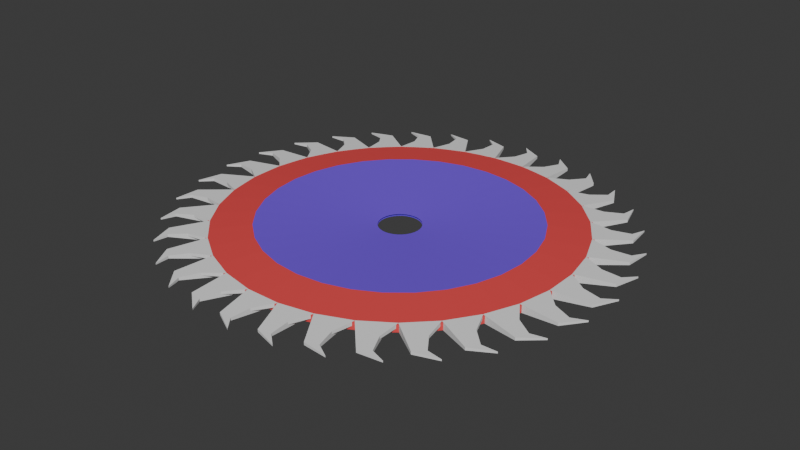 # Source: sawblade.blend  (saved by Blender 4.4.32; exported with 4.5.12 LTS)
import bpy
from mathutils import Matrix  # noqa: F401  (used for matrix-valued properties, if any)

bpy.ops.wm.read_factory_settings(use_empty=True)
scene = bpy.context.scene
scene.name = 'Scene'

# ---- collections
col_collection = bpy.data.collections.new('Collection'); scene.collection.children.link(col_collection)

# ---- materials (node trees are filled in below, after node groups)
mat_material_001 = bpy.data.materials.new('Material.001')
mat_material_002 = bpy.data.materials.new('Material.002')

# ---- node groups
ng_radial_array_002 = bpy.data.node_groups.new('Radial Array.002', 'GeometryNodeTree')
_s = ng_radial_array_002.interface.new_socket(name='Geometry', in_out='OUTPUT', socket_type='NodeSocketGeometry')
_s = ng_radial_array_002.interface.new_socket(name='Geometry', in_out='INPUT', socket_type='NodeSocketGeometry')
_s = ng_radial_array_002.interface.new_socket(name='Radius', in_out='INPUT', socket_type='NodeSocketFloat')
_s.default_value = 2.0
_s.min_value = 0.0
_s = ng_radial_array_002.interface.new_socket(name='Count', in_out='INPUT', socket_type='NodeSocketInt')
_s.default_value = 8
_s.min_value = 3
_N = ng_radial_array_002.nodes; _L = ng_radial_array_002.links
n0 = _N.new('NodeGroupInput'); n0.name = 'Group Input'; n0.location = (-1400, 0)
n1 = _N.new('NodeGroupOutput'); n1.name = 'Group Output'; n1.location = (1200, 0)
n2 = _N.new('GeometryNodeBoundBox'); n2.name = 'Bounding Box'; n2.location = (0, 0)
n3 = _N.new('ShaderNodeSeparateXYZ'); n3.name = 'Separate XYZ'; n3.location = (0, 0)
n4 = _N.new('ShaderNodeSeparateXYZ'); n4.name = 'Separate XYZ.001'; n4.location = (0, 0)
n5 = _N.new('ShaderNodeMath'); n5.name = 'Math'; n5.location = (0, 0)
n5.operation = 'SUBTRACT'
n6 = _N.new('ShaderNodeMath'); n6.name = 'Math.001'; n6.location = (0, 0)
n7 = _N.new('ShaderNodeMath'); n7.name = 'Math.002'; n7.location = (0, 0)
n7.operation = 'MULTIPLY'
n8 = _N.new('ShaderNodeMath'); n8.name = 'Math.003'; n8.location = (0, 0)
n8.operation = 'DIVIDE'
n8.inputs[0].default_value = 3.142
n9 = _N.new('ShaderNodeMath'); n9.name = 'Math.004'; n9.location = (0, 0)
n9.operation = 'TANGENT'
n10 = _N.new('ShaderNodeMath'); n10.name = 'Math.005'; n10.location = (0, 0)
n10.operation = 'MULTIPLY'
n11 = _N.new('ShaderNodeMath'); n11.name = 'Math.006'; n11.location = (0, 0)
n11.operation = 'MULTIPLY'
n11.inputs[1].default_value = 2.0
n12 = _N.new('ShaderNodeMath'); n12.name = 'Math.007'; n12.location = (0, 0)
n12.operation = 'DIVIDE'
n13 = _N.new('ShaderNodeMath'); n13.name = 'Math.008'; n13.location = (0, 0)
n13.operation = 'MULTIPLY'
n13.inputs[1].default_value = -1.0
n14 = _N.new('ShaderNodeCombineXYZ'); n14.name = 'Combine XYZ'; n14.location = (0, 0)
n15 = _N.new('ShaderNodeVectorMath'); n15.name = 'Vector Math'; n15.location = (0, 0)
n15.operation = 'SCALE'
n16 = _N.new('GeometryNodeTransform'); n16.name = 'Transform Geometry'; n16.location = (0, 0)
n17 = _N.new('GeometryNodeMeshCircle'); n17.name = 'Mesh Circle'; n17.location = (0, 0)
n18 = _N.new('GeometryNodeInputPosition'); n18.name = 'Position'; n18.location = (0, 0)
n19 = _N.new('ShaderNodeSeparateXYZ'); n19.name = 'Separate XYZ.002'; n19.location = (0, 0)
n20 = _N.new('ShaderNodeMath'); n20.name = 'Math.009'; n20.location = (0, 0)
n20.operation = 'ARCTAN2'
n21 = _N.new('ShaderNodeMath'); n21.name = 'Math.010'; n21.location = (0, 0)
n21.operation = 'SUBTRACT'
n21.inputs[1].default_value = 1.571
n22 = _N.new('ShaderNodeCombineXYZ'); n22.name = 'Combine XYZ.001'; n22.location = (0, 0)
n23 = _N.new('GeometryNodeInstanceOnPoints'); n23.name = 'Instance on Points'; n23.location = (0, 0)
n24 = _N.new('GeometryNodeRealizeInstances'); n24.name = 'Realize Instances'; n24.location = (0, 0)
_L.new(n0.outputs[0], n2.inputs[0])
_L.new(n2.outputs[1], n3.inputs[0])
_L.new(n2.outputs[2], n4.inputs[0])
_L.new(n4.outputs[0], n5.inputs[0])
_L.new(n3.outputs[0], n5.inputs[1])
_L.new(n3.outputs[0], n6.inputs[0])
_L.new(n4.outputs[0], n6.inputs[1])
_L.new(n6.outputs[0], n7.inputs[0])
_L.new(n0.outputs[2], n8.inputs[1])
_L.new(n8.outputs[0], n9.inputs[0])
_L.new(n9.outputs[0], n10.inputs[0])
_L.new(n0.outputs[1], n10.inputs[1])
_L.new(n10.outputs[0], n11.inputs[0])
_L.new(n11.outputs[0], n12.inputs[0])
_L.new(n5.outputs[0], n12.inputs[1])
_L.new(n12.outputs[0], n13.inputs[0])
_L.new(n7.outputs[0], n14.inputs[0])
_L.new(n3.outputs[1], n14.inputs[1])
_L.new(n14.outputs[0], n15.inputs[0])
_L.new(n13.outputs[0], n15.inputs[3])
_L.new(n0.outputs[0], n16.inputs[0])
_L.new(n15.outputs[0], n16.inputs[1])
_L.new(n12.outputs[0], n16.inputs[3])
_L.new(n0.outputs[2], n17.inputs[0])
_L.new(n0.outputs[1], n17.inputs[1])
_L.new(n18.outputs[0], n19.inputs[0])
_L.new(n19.outputs[1], n20.inputs[0])
_L.new(n19.outputs[0], n20.inputs[1])
_L.new(n20.outputs[0], n21.inputs[0])
_L.new(n21.outputs[0], n22.inputs[2])
_L.new(n17.outputs[0], n23.inputs[0])
_L.new(n16.outputs[0], n23.inputs[2])
_L.new(n22.outputs[0], n23.inputs[5])
_L.new(n23.outputs[0], n24.inputs[0])
_L.new(n24.outputs[0], n1.inputs[0])
n1.is_active_output = True

# ---- material node trees
mat_material_001.use_nodes = True; mat_material_001.node_tree.nodes.clear()
_N = mat_material_001.node_tree.nodes; _L = mat_material_001.node_tree.links
n0 = _N.new('ShaderNodeBsdfPrincipled'); n0.name = 'Principled BSDF'; n0.location = (10, 300)
n0.inputs[0].default_value = (0.1935, 0.07325, 0.8, 1.0)
n1 = _N.new('ShaderNodeOutputMaterial'); n1.name = 'Material Output'; n1.location = (300, 300)
_L.new(n0.outputs[0], n1.inputs[0])
n1.is_active_output = True
mat_material_002.use_nodes = True; mat_material_002.node_tree.nodes.clear()
_N = mat_material_002.node_tree.nodes; _L = mat_material_002.node_tree.links
n0 = _N.new('ShaderNodeBsdfPrincipled'); n0.name = 'Principled BSDF'; n0.location = (10, 300)
n0.inputs[0].default_value = (0.8, 0.06999, 0.07243, 1.0)
n1 = _N.new('ShaderNodeOutputMaterial'); n1.name = 'Material Output'; n1.location = (300, 300)
_L.new(n0.outputs[0], n1.inputs[0])
n1.is_active_output = True

# ---- world
world_world = bpy.data.worlds.new('World'); scene.world = world_world
world_world.use_nodes = True; world_world.node_tree.nodes.clear()
_N = world_world.node_tree.nodes; _L = world_world.node_tree.links
n0 = _N.new('ShaderNodeOutputWorld'); n0.name = 'World Output'; n0.location = (300, 300)
n1 = _N.new('ShaderNodeBackground'); n1.name = 'Background'; n1.location = (10, 300)
n1.inputs[0].default_value = (0.05088, 0.05088, 0.05088, 1.0)
_L.new(n1.outputs[0], n0.inputs[0])
n0.is_active_output = True
world_world.color = (0.05088, 0.05088, 0.05088)
world_world.sun_shadow_jitter_overblur = 0.0

# ---- meshes
me_cube_001 = bpy.data.meshes.new('Cube.001')
me_cube_001.from_pydata([(-2.402, 1.807, -0.1155), (-2.402, 1.807, 0.1155), (-2.402, 1.807, -0.1155), (-2.402, 1.807, 0.1155), (-1.914, -5.883, -0.5616), (-3.377, -5.883, 0.5616), (2.04, -5.883, -0.5616), (2.04, -5.883, 0.5616), (-2.402, 1.807, -0.1155), (-2.402, 1.807, 0.0), (-2.402, 1.807, 0.1155), (-2.402, 1.807, 0.0), (1.063, -0.06298, -0.199), (1.063, -0.06298, 0.199), (2.04, -5.883, 0.0), (0.06298, -5.883, -0.5616), (0.06298, -5.883, 0.5616), (-3.377, -5.883, 0.0), (-0.937, -0.06298, -0.199), (-0.937, -0.06298, 0.199), (0.06298, -0.06298, 0.199), (0.06298, -0.06298, -0.199), (-0.937, -0.06298, 0.0), (0.06298, -5.883, 0.0), (1.063, -0.06298, 0.0), (-2.402, 1.807, 0.0), (-3.377, -5.883, 0.2808), (-1.426, -2.973, 0.3803), (-1.426, -2.973, 0.0), (-0.937, -0.06298, 0.0995), (-1.426, -2.973, 0.1901)], [], [(25, 10, 3, 11), (24, 13, 7, 14), (23, 16, 5, 26, 17), (22, 29, 19, 1, 9), (21, 15, 4, 18), (20, 10, 1, 19), (16, 20, 19, 27, 5), (7, 13, 20, 16), (13, 3, 10, 20), (8, 21, 18, 0), (2, 12, 21, 8), (12, 6, 15, 21), (18, 22, 9, 0), (4, 17, 28, 22, 18), (30, 27, 19, 29), (15, 23, 17, 4), (6, 14, 23, 15), (14, 7, 16, 23), (12, 24, 14, 6), (2, 11, 24, 12), (11, 3, 13, 24), (8, 25, 11, 2), (0, 9, 25, 8), (9, 1, 10, 25), (28, 30, 29, 22), (17, 26, 30, 28), (26, 5, 27, 30)])
_uv = me_cube_001.uv_layers.new(name='UVMap')
_uv.uv.foreach_set('vector', [0.5, 0.125, 0.625, 0.125, 0.625, 0.25, 0.5, 0.25, 0.5, 0.375, 0.625, 0.375, 0.625, 0.5, 0.5, 0.5, 0.5, 0.625, 0.625, 0.625, 0.625, 0.75, 0.5625, 0.75, 0.5, 0.75, 0.5, 0.875, 0.5625, 0.875, 0.625, 0.875, 0.625, 1.0, 0.5, 1.0, 0.25, 0.625, 0.375, 0.625, 0.375, 0.75, 0.25, 0.75, 0.75, 0.625, 0.875, 0.625, 0.875, 0.75, 0.75, 0.75, 0.625, 0.625, 0.75, 0.625, 0.75, 0.75, 0.6875, 0.75, 0.625, 0.75, 0.625, 0.5, 0.75, 0.5, 0.75, 0.625, 0.625, 0.625, 0.75, 0.5, 0.875, 0.5, 0.875, 0.625, 0.75, 0.625, 0.125, 0.625, 0.25, 0.625, 0.25, 0.75, 0.125, 0.75, 0.125, 0.5, 0.25, 0.5, 0.25, 0.625, 0.125, 0.625, 0.25, 0.5, 0.375, 0.5, 0.375, 0.625, 0.25, 0.625, 0.375, 0.875, 0.5, 0.875, 0.5, 1.0, 0.375, 1.0, 0.375, 0.75, 0.5, 0.75, 0.5, 0.8125, 0.5, 0.875, 0.375, 0.875, 0.5625, 0.8125, 0.625, 0.8125, 0.625, 0.875, 0.5625, 0.875, 0.375, 0.625, 0.5, 0.625, 0.5, 0.75, 0.375, 0.75, 0.375, 0.5, 0.5, 0.5, 0.5, 0.625, 0.375, 0.625, 0.5, 0.5, 0.625, 0.5, 0.625, 0.625, 0.5, 0.625, 0.375, 0.375, 0.5, 0.375, 0.5, 0.5, 0.375, 0.5, 0.375, 0.25, 0.5, 0.25, 0.5, 0.375, 0.375, 0.375, 0.5, 0.25, 0.625, 0.25, 0.625, 0.375, 0.5, 0.375, 0.375, 0.125, 0.5, 0.125, 0.5, 0.25, 0.375, 0.25, 0.375, 0.0, 0.5, 0.0, 0.5, 0.125, 0.375, 0.125, 0.5, 0.0, 0.625, 0.0, 0.625, 0.125, 0.5, 0.125, 0.5, 0.8125, 0.5625, 0.8125, 0.5625, 0.875, 0.5, 0.875, 0.5, 0.75, 0.5625, 0.75, 0.5625, 0.8125, 0.5, 0.8125, 0.5625, 0.75, 0.625, 0.75, 0.625, 0.8125, 0.5625, 0.8125])
me_cube_001.update()
me_cylinder_005 = bpy.data.meshes.new('Cylinder.005')
me_cylinder_005.from_pydata([(0.0, -96.18, -1.743), (0.0, -96.18, 1.743), (-18.76, -94.33, -1.743), (-18.76, -94.33, 1.743), (-36.81, -88.86, -1.743), (-36.81, -88.86, 1.743), (-53.44, -79.97, -1.743), (-53.44, -79.97, 1.743), (-68.01, -68.01, -1.743), (-68.01, -68.01, 1.743), (-79.97, -53.44, -1.743), (-79.97, -53.44, 1.743), (-88.86, -36.81, -1.743), (-88.86, -36.81, 1.743), (-94.33, -18.76, -1.743), (-94.33, -18.76, 1.743), (-96.18, 0.0, -1.743), (-96.18, 0.0, 1.743), (-94.33, 18.76, -1.743), (-94.33, 18.76, 1.743), (-88.86, 36.81, -1.743), (-88.86, 36.81, 1.743), (-79.97, 53.44, -1.743), (-79.97, 53.44, 1.743), (-68.01, 68.01, -1.743), (-68.01, 68.01, 1.743), (-53.44, 79.97, -1.743), (-53.44, 79.97, 1.743), (-36.81, 88.86, -1.743), (-36.81, 88.86, 1.743), (-18.76, 94.33, -1.743), (-18.76, 94.33, 1.743), (0.0, 96.18, -1.743), (0.0, 96.18, 1.743), (18.76, 94.33, -1.743), (18.76, 94.33, 1.743), (36.81, 88.86, -1.743), (36.81, 88.86, 1.743), (53.44, 79.97, -1.743), (53.44, 79.97, 1.743), (68.01, 68.01, -1.743), (68.01, 68.01, 1.743), (79.97, 53.44, -1.743), (79.97, 53.44, 1.743), (88.86, 36.81, -1.743), (88.86, 36.81, 1.743), (94.33, 18.76, -1.743), (94.33, 18.76, 1.743), (96.18, 0.0, -1.743), (96.18, 0.0, 1.743), (94.33, -18.76, -1.743), (94.33, -18.76, 1.743), (88.86, -36.81, -1.743), (88.86, -36.81, 1.743), (79.97, -53.44, -1.743), (79.97, -53.44, 1.743), (68.01, -68.01, -1.743), (68.01, -68.01, 1.743), (53.44, -79.97, -1.743), (53.44, -79.97, 1.743), (36.81, -88.86, -1.743), (36.81, -88.86, 1.743), (18.76, -94.33, -1.743), (18.76, -94.33, 1.743), (0.0, -12.95, -0.4967), (-2.527, -12.71, -0.4967), (-2.527, -12.71, 0.4967), (0.0, -12.95, 0.4967), (-4.957, -11.97, -0.4967), (-4.957, -11.97, 0.4967), (-7.197, -10.77, -0.4967), (-7.197, -10.77, 0.4967), (-9.16, -9.16, -0.4967), (-9.16, -9.16, 0.4967), (-10.77, -7.197, -0.4967), (-10.77, -7.197, 0.4967), (-11.97, -4.957, -0.4967), (-11.97, -4.957, 0.4967), (-12.71, -2.527, -0.4967), (-12.71, -2.527, 0.4967), (-12.95, 0.0, -0.4967), (-12.95, 0.0, 0.4967), (-12.71, 2.527, -0.4967), (-12.71, 2.527, 0.4967), (-11.97, 4.957, -0.4967), (-11.97, 4.957, 0.4967), (-10.77, 7.197, -0.4967), (-10.77, 7.197, 0.4967), (-9.16, 9.16, -0.4967), (-9.16, 9.16, 0.4967), (-7.197, 10.77, -0.4967), (-7.197, 10.77, 0.4967), (-4.957, 11.97, -0.4967), (-4.957, 11.97, 0.4967), (-2.527, 12.71, -0.4967), (-2.527, 12.71, 0.4967), (0.0, 12.95, -0.4967), (0.0, 12.95, 0.4967), (2.527, 12.71, -0.4967), (2.527, 12.71, 0.4967), (4.957, 11.97, -0.4967), (4.957, 11.97, 0.4967), (7.197, 10.77, -0.4967), (7.197, 10.77, 0.4967), (9.16, 9.16, -0.4967), (9.16, 9.16, 0.4967), (10.77, 7.197, -0.4967), (10.77, 7.197, 0.4967), (11.97, 4.957, -0.4967), (11.97, 4.957, 0.4967), (12.71, 2.527, -0.4967), (12.71, 2.527, 0.4967), (12.95, 0.0, -0.4967), (12.95, 0.0, 0.4967), (12.71, -2.527, -0.4967), (12.71, -2.527, 0.4967), (11.97, -4.957, -0.4967), (11.97, -4.957, 0.4967), (10.77, -7.197, -0.4967), (10.77, -7.197, 0.4967), (9.16, -9.16, -0.4967), (9.16, -9.16, 0.4967), (7.197, -10.77, -0.4967), (7.197, -10.77, 0.4967), (4.957, -11.97, -0.4967), (4.957, -11.97, 0.4967), (2.527, -12.71, -0.4967), (2.527, -12.71, 0.4967), (0.0, 12.95, -0.4967), (2.527, 12.71, -0.4967), (2.527, 12.71, 0.4967), (0.0, 12.95, 0.4967), (4.957, 11.97, -0.4967), (4.957, 11.97, 0.4967), (0.0, -72.74, -3.409), (-14.19, -71.34, -3.409), (-14.19, -71.34, 3.409), (0.0, -72.74, 3.409), (-27.84, -67.2, -3.409), (-27.84, -67.2, 3.409), (-40.41, -60.48, -3.409), (-40.41, -60.48, 3.409), (-51.44, -51.44, -3.409), (-51.44, -51.44, 3.409), (-60.48, -40.41, -3.409), (-60.48, -40.41, 3.409), (-67.2, -27.84, -3.409), (-67.2, -27.84, 3.409), (-71.34, -14.19, -3.409), (-71.34, -14.19, 3.409), (-72.74, 0.0, -3.409), (-72.74, 0.0, 3.409), (-71.34, 14.19, -3.409), (-71.34, 14.19, 3.409), (-67.2, 27.84, -3.409), (-67.2, 27.84, 3.409), (-60.48, 40.41, -3.409), (-60.48, 40.41, 3.409), (-51.44, 51.44, -3.409), (-51.44, 51.44, 3.409), (-40.41, 60.48, -3.409), (-40.41, 60.48, 3.409), (-27.84, 67.2, -3.409), (-27.84, 67.2, 3.409), (-14.19, 71.34, -3.409), (-14.19, 71.34, 3.409), (0.0, 72.74, -3.409), (0.0, 72.74, 3.409), (14.19, 71.34, -3.409), (14.19, 71.34, 3.409), (27.84, 67.2, -3.409), (27.84, 67.2, 3.409), (40.41, 60.48, -3.409), (40.41, 60.48, 3.409), (51.44, 51.44, -3.409), (51.44, 51.44, 3.409), (60.48, 40.41, -3.409), (60.48, 40.41, 3.409), (67.2, 27.84, -3.409), (67.2, 27.84, 3.409), (71.34, 14.19, -3.409), (71.34, 14.19, 3.409), (72.74, 0.0, -3.409), (72.74, 0.0, 3.409), (71.34, -14.19, -3.409), (71.34, -14.19, 3.409), (67.2, -27.84, -3.409), (67.2, -27.84, 3.409), (60.48, -40.41, -3.409), (60.48, -40.41, 3.409), (51.44, -51.44, -3.409), (51.44, -51.44, 3.409), (40.41, -60.48, -3.409), (40.41, -60.48, 3.409), (27.84, -67.2, -3.409), (27.84, -67.2, 3.409), (14.19, -71.34, -3.409), (14.19, -71.34, 3.409), (0.0, -11.18, -0.4285), (-2.18, -10.96, -0.4285), (-2.18, -10.96, 0.4285), (0.0, -11.18, 0.4285), (-4.277, -10.33, -0.4285), (-4.277, -10.33, 0.4285), (-6.209, -9.293, -0.4285), (-6.209, -9.293, 0.4285), (-7.903, -7.903, -0.4285), (-7.903, -7.903, 0.4285), (-9.293, -6.209, -0.4285), (-9.293, -6.209, 0.4285), (-10.33, -4.277, -0.4285), (-10.33, -4.277, 0.4285), (-10.96, -2.18, -0.4285), (-10.96, -2.18, 0.4285), (-11.18, 0.0, -0.4285), (-11.18, 0.0, 0.4285), (-10.96, 2.18, -0.4285), (-10.96, 2.18, 0.4285), (-10.33, 4.277, -0.4285), (-10.33, 4.277, 0.4285), (-9.293, 6.209, -0.4285), (-9.293, 6.209, 0.4285), (-7.903, 7.903, -0.4285), (-7.903, 7.903, 0.4285), (-6.209, 9.293, -0.4285), (-6.209, 9.293, 0.4285), (-4.277, 10.33, -0.4285), (-4.277, 10.33, 0.4285), (-2.18, 10.96, -0.4285), (-2.18, 10.96, 0.4285), (0.0, 11.18, -0.4285), (0.0, 11.18, 0.4285), (2.18, 10.96, -0.4285), (2.18, 10.96, 0.4285), (4.277, 10.33, -0.4285), (4.277, 10.33, 0.4285), (6.209, 9.293, -0.4285), (6.209, 9.293, 0.4285), (7.903, 7.903, -0.4285), (7.903, 7.903, 0.4285), (9.293, 6.209, -0.4285), (9.293, 6.209, 0.4285), (10.33, 4.277, -0.4285), (10.33, 4.277, 0.4285), (10.96, 2.18, -0.4285), (10.96, 2.18, 0.4285), (11.18, 0.0, -0.4285), (11.18, 0.0, 0.4285), (10.96, -2.18, -0.4285), (10.96, -2.18, 0.4285), (10.33, -4.277, -0.4285), (10.33, -4.277, 0.4285), (9.293, -6.209, -0.4285), (9.293, -6.209, 0.4285), (7.903, -7.903, -0.4285), (7.903, -7.903, 0.4285), (6.209, -9.293, -0.4285), (6.209, -9.293, 0.4285), (4.277, -10.33, -0.4285), (4.277, -10.33, 0.4285), (2.18, -10.96, -0.4285), (2.18, -10.96, 0.4285)], [], [(0, 1, 3, 2), (2, 3, 5, 4), (4, 5, 7, 6), (6, 7, 9, 8), (8, 9, 11, 10), (10, 11, 13, 12), (12, 13, 15, 14), (14, 15, 17, 16), (16, 17, 19, 18), (18, 19, 21, 20), (20, 21, 23, 22), (22, 23, 25, 24), (24, 25, 27, 26), (26, 27, 29, 28), (28, 29, 31, 30), (30, 31, 33, 32), (32, 33, 35, 34), (34, 35, 37, 36), (36, 37, 39, 38), (38, 39, 41, 40), (40, 41, 43, 42), (42, 43, 45, 44), (44, 45, 47, 46), (46, 47, 49, 48), (48, 49, 51, 50), (50, 51, 53, 52), (52, 53, 55, 54), (54, 55, 57, 56), (56, 57, 59, 58), (58, 59, 61, 60), (20, 22, 156, 154), (60, 61, 63, 62), (62, 63, 1, 0), (54, 56, 190, 188), (101, 103, 237, 235), (102, 100, 234, 236), (21, 19, 153, 155), (55, 53, 187, 189), (99, 101, 235, 233), (18, 20, 154, 152), (52, 54, 188, 186), (100, 98, 232, 234), (97, 99, 233, 231), (19, 17, 151, 153), (53, 51, 185, 187), (98, 96, 230, 232), (16, 18, 152, 150), (50, 52, 186, 184), (95, 97, 231, 229), (96, 94, 228, 230), (17, 15, 149, 151), (51, 49, 183, 185), (93, 95, 229, 227), (14, 16, 150, 148), (48, 50, 184, 182), (94, 92, 226, 228), (91, 93, 227, 225), (15, 13, 147, 149), (49, 47, 181, 183), (92, 90, 224, 226), (12, 14, 148, 146), (46, 48, 182, 180), (89, 91, 225, 223), (90, 88, 222, 224), (13, 11, 145, 147), (47, 45, 179, 181), (87, 89, 223, 221), (10, 12, 146, 144), (44, 46, 180, 178), (88, 86, 220, 222), (85, 87, 221, 219), (11, 9, 143, 145), (45, 43, 177, 179), (86, 84, 218, 220), (8, 10, 144, 142), (42, 44, 178, 176), (83, 85, 219, 217), (84, 82, 216, 218), (9, 7, 141, 143), (43, 41, 175, 177), (81, 83, 217, 215), (6, 8, 142, 140), (40, 42, 176, 174), (82, 80, 214, 216), (79, 81, 215, 213), (7, 5, 139, 141), (41, 39, 173, 175), (80, 78, 212, 214), (4, 6, 140, 138), (38, 40, 174, 172), (77, 79, 213, 211), (78, 76, 210, 212), (5, 3, 136, 139), (127, 67, 201, 261), (39, 37, 171, 173), (75, 77, 211, 209), (104, 106, 107, 105), (102, 104, 105, 103), (100, 102, 103, 101), (99, 97, 131, 130), (98, 100, 132, 129), (100, 101, 133, 132), (96, 98, 129, 128), (101, 99, 130, 133), (129, 132, 133, 130), (128, 129, 130, 131), (94, 96, 97, 95), (92, 94, 95, 93), (90, 92, 93, 91), (88, 90, 91, 89), (86, 88, 89, 87), (84, 86, 87, 85), (82, 84, 85, 83), (80, 82, 83, 81), (78, 80, 81, 79), (76, 78, 79, 77), (74, 76, 77, 75), (72, 74, 75, 73), (70, 72, 73, 71), (68, 70, 71, 69), (65, 68, 69, 66), (64, 65, 66, 67), (126, 64, 67, 127), (124, 126, 127, 125), (122, 124, 125, 123), (120, 122, 123, 121), (118, 120, 121, 119), (116, 118, 119, 117), (114, 116, 117, 115), (112, 114, 115, 113), (110, 112, 113, 111), (108, 110, 111, 109), (106, 108, 109, 107), (175, 173, 237, 239), (190, 192, 256, 254), (138, 140, 204, 202), (193, 191, 255, 257), (156, 158, 222, 220), (141, 139, 203, 205), (174, 176, 240, 238), (159, 157, 221, 223), (192, 194, 258, 256), (177, 175, 239, 241), (140, 142, 206, 204), (195, 193, 257, 259), (158, 160, 224, 222), (143, 141, 205, 207), (176, 178, 242, 240), (161, 159, 223, 225), (194, 196, 260, 258), (179, 177, 241, 243), (142, 144, 208, 206), (197, 195, 259, 261), (160, 162, 226, 224), (145, 143, 207, 209), (178, 180, 244, 242), (163, 161, 225, 227), (196, 134, 198, 260), (181, 179, 243, 245), (144, 146, 210, 208), (137, 197, 261, 201), (162, 164, 228, 226), (147, 145, 209, 211), (180, 182, 246, 244), (165, 163, 227, 229), (183, 181, 245, 247), (146, 148, 212, 210), (164, 166, 230, 228), (149, 147, 211, 213), (182, 184, 248, 246), (167, 165, 229, 231), (185, 183, 247, 249), (148, 150, 214, 212), (166, 168, 232, 230), (151, 149, 213, 215), (184, 186, 250, 248), (169, 167, 231, 233), (187, 185, 249, 251), (150, 152, 216, 214), (168, 170, 234, 232), (153, 151, 215, 217), (134, 135, 199, 198), (186, 188, 252, 250), (171, 169, 233, 235), (136, 137, 201, 200), (189, 187, 251, 253), (152, 154, 218, 216), (170, 172, 236, 234), (155, 153, 217, 219), (188, 190, 254, 252), (173, 171, 235, 237), (135, 138, 202, 199), (191, 189, 253, 255), (154, 156, 220, 218), (139, 136, 200, 203), (172, 174, 238, 236), (157, 155, 219, 221), (104, 102, 236, 238), (57, 55, 189, 191), (23, 21, 155, 157), (103, 105, 239, 237), (106, 104, 238, 240), (56, 58, 192, 190), (22, 24, 158, 156), (105, 107, 241, 239), (59, 57, 191, 193), (25, 23, 157, 159), (108, 106, 240, 242), (107, 109, 243, 241), (58, 60, 194, 192), (24, 26, 160, 158), (110, 108, 242, 244), (61, 59, 193, 195), (27, 25, 159, 161), (109, 111, 245, 243), (112, 110, 244, 246), (60, 62, 196, 194), (26, 28, 162, 160), (111, 113, 247, 245), (63, 61, 195, 197), (29, 27, 161, 163), (114, 112, 246, 248), (113, 115, 249, 247), (62, 0, 134, 196), (28, 30, 164, 162), (116, 114, 248, 250), (1, 63, 197, 137), (31, 29, 163, 165), (115, 117, 251, 249), (65, 64, 198, 199), (118, 116, 250, 252), (67, 66, 200, 201), (30, 32, 166, 164), (117, 119, 253, 251), (68, 65, 199, 202), (33, 31, 165, 167), (120, 118, 252, 254), (66, 69, 203, 200), (119, 121, 255, 253), (70, 68, 202, 204), (32, 34, 168, 166), (122, 120, 254, 256), (69, 71, 205, 203), (35, 33, 167, 169), (121, 123, 257, 255), (72, 70, 204, 206), (124, 122, 256, 258), (0, 2, 135, 134), (71, 73, 207, 205), (34, 36, 170, 168), (123, 125, 259, 257), (3, 1, 137, 136), (74, 72, 206, 208), (37, 35, 169, 171), (126, 124, 258, 260), (73, 75, 209, 207), (125, 127, 261, 259), (76, 74, 208, 210), (36, 38, 172, 170), (64, 126, 260, 198), (2, 4, 138, 135)])
me_cylinder_005.polygons.foreach_set('material_index', [1, 1, 1, 1, 1, 1, 1, 1, 1, 1, 1, 1, 1, 1, 1, 1, 1, 1, 1, 1, 1, 1, 1, 1, 1, 1, 1, 1, 1, 1, 1, 1, 1, 1, 0, 0, 1, 1, 0, 1, 1, 0, 0, 1, 1, 0, 1, 1, 0, 0, 1, 1, 0, 1, 1, 0, 0, 1, 1, 0, 1, 1, 0, 0, 1, 1, 0, 1, 1, 0, 0, 1, 1, 0, 1, 1, 0, 0, 1, 1, 0, 1, 1, 0, 0, 1, 1, 0, 1, 1, 0, 0, 1, 0, 1, 0, 0, 0, 0, 0, 0, 0, 0, 0, 0, 0, 0, 0, 0, 0, 0, 0, 0, 0, 0, 0, 0, 0, 0, 0, 0, 0, 0, 0, 0, 0, 0, 0, 0, 0, 0, 0, 0, 0, 0, 0, 0, 0, 0, 0, 0, 0, 0, 0, 0, 0, 0, 0, 0, 0, 0, 0, 0, 0, 0, 0, 0, 0, 0, 0, 0, 0, 0, 0, 0, 0, 0, 0, 0, 0, 0, 0, 0, 0, 0, 0, 0, 0, 0, 0, 0, 0, 0, 0, 0, 0, 0, 0, 0, 0, 0, 0, 0, 0, 0, 0, 0, 0, 1, 1, 0, 0, 1, 1, 0, 1, 1, 0, 0, 1, 1, 0, 1, 1, 0, 0, 1, 1, 0, 1, 1, 0, 0, 1, 1, 0, 1, 1, 0, 0, 0, 0, 1, 0, 0, 1, 0, 0, 0, 0, 1, 0, 0, 1, 0, 0, 0, 1, 0, 1, 0, 1, 0, 1, 0, 0, 0, 0, 1, 0, 1])
_uv = me_cylinder_005.uv_layers.new(name='UVMap')
_uv.uv.foreach_set('vector', [1.0, 0.5, 1.0, 1.0, 0.9688, 1.0, 0.9688, 0.5, 0.9688, 0.5, 0.9688, 1.0, 0.9375, 1.0, 0.9375, 0.5, 0.9375, 0.5, 0.9375, 1.0, 0.9062, 1.0, 0.9062, 0.5, 0.9062, 0.5, 0.9062, 1.0, 0.875, 1.0, 0.875, 0.5, 0.875, 0.5, 0.875, 1.0, 0.8438, 1.0, 0.8438, 0.5, 0.8438, 0.5, 0.8438, 1.0, 0.8125, 1.0, 0.8125, 0.5, 0.8125, 0.5, 0.8125, 1.0, 0.7812, 1.0, 0.7812, 0.5, 0.7812, 0.5, 0.7812, 1.0, 0.75, 1.0, 0.75, 0.5, 0.75, 0.5, 0.75, 1.0, 0.7188, 1.0, 0.7188, 0.5, 0.7188, 0.5, 0.7188, 1.0, 0.6875, 1.0, 0.6875, 0.5, 0.6875, 0.5, 0.6875, 1.0, 0.6562, 1.0, 0.6562, 0.5, 0.6562, 0.5, 0.6562, 1.0, 0.625, 1.0, 0.625, 0.5, 0.625, 0.5, 0.625, 1.0, 0.5938, 1.0, 0.5938, 0.5, 0.5938, 0.5, 0.5938, 1.0, 0.5625, 1.0, 0.5625, 0.5, 0.5625, 0.5, 0.5625, 1.0, 0.5312, 1.0, 0.5312, 0.5, 0.5312, 0.5, 0.5312, 1.0, 0.5, 1.0, 0.5, 0.5, 0.5, 0.5, 0.5, 1.0, 0.4688, 1.0, 0.4688, 0.5, 0.4688, 0.5, 0.4688, 1.0, 0.4375, 1.0, 0.4375, 0.5, 0.4375, 0.5, 0.4375, 1.0, 0.4062, 1.0, 0.4062, 0.5, 0.4062, 0.5, 0.4062, 1.0, 0.375, 1.0, 0.375, 0.5, 0.375, 0.5, 0.375, 1.0, 0.3438, 1.0, 0.3438, 0.5, 0.3438, 0.5, 0.3438, 1.0, 0.3125, 1.0, 0.3125, 0.5, 0.3125, 0.5, 0.3125, 1.0, 0.2812, 1.0, 0.2812, 0.5, 0.2812, 0.5, 0.2812, 1.0, 0.25, 1.0, 0.25, 0.5, 0.25, 0.5, 0.25, 1.0, 0.2188, 1.0, 0.2188, 0.5, 0.2188, 0.5, 0.2188, 1.0, 0.1875, 1.0, 0.1875, 0.5, 0.1875, 0.5, 0.1875, 1.0, 0.1562, 1.0, 0.1562, 0.5, 0.1562, 0.5, 0.1562, 1.0, 0.125, 1.0, 0.125, 0.5, 0.125, 0.5, 0.125, 1.0, 0.09375, 1.0, 0.09375, 0.5, 0.09375, 0.5, 0.09375, 1.0, 0.0625, 1.0, 0.0625, 0.5, 0.6875, 0.5, 0.6562, 0.5, 0.6562, 0.5, 0.6875, 0.5, 0.0625, 0.5, 0.0625, 1.0, 0.03125, 1.0, 0.03125, 0.5, 0.03125, 0.5, 0.03125, 1.0, 0.0, 1.0, 0.0, 0.5, 0.1562, 0.5, 0.125, 0.5, 0.125, 0.5, 0.1562, 0.5, 0.4375, 1.0, 0.4062, 1.0, 0.4062, 1.0, 0.4375, 1.0, 0.4062, 0.5, 0.4375, 0.5, 0.4375, 0.5, 0.4062, 0.5, 0.6875, 1.0, 0.7188, 1.0, 0.7188, 1.0, 0.6875, 1.0, 0.1562, 1.0, 0.1875, 1.0, 0.1875, 1.0, 0.1562, 1.0, 0.4688, 1.0, 0.4375, 1.0, 0.4375, 1.0, 0.4688, 1.0, 0.7188, 0.5, 0.6875, 0.5, 0.6875, 0.5, 0.7188, 0.5, 0.1875, 0.5, 0.1562, 0.5, 0.1562, 0.5, 0.1875, 0.5, 0.4375, 0.5, 0.4688, 0.5, 0.4688, 0.5, 0.4375, 0.5, 0.5, 1.0, 0.4688, 1.0, 0.4688, 1.0, 0.5, 1.0, 0.7188, 1.0, 0.75, 1.0, 0.75, 1.0, 0.7188, 1.0, 0.1875, 1.0, 0.2188, 1.0, 0.2188, 1.0, 0.1875, 1.0, 0.4688, 0.5, 0.5, 0.5, 0.5, 0.5, 0.4688, 0.5, 0.75, 0.5, 0.7188, 0.5, 0.7188, 0.5, 0.75, 0.5, 0.2188, 0.5, 0.1875, 0.5, 0.1875, 0.5, 0.2188, 0.5, 0.5312, 1.0, 0.5, 1.0, 0.5, 1.0, 0.5312, 1.0, 0.5, 0.5, 0.5312, 0.5, 0.5312, 0.5, 0.5, 0.5, 0.75, 1.0, 0.7812, 1.0, 0.7812, 1.0, 0.75, 1.0, 0.2188, 1.0, 0.25, 1.0, 0.25, 1.0, 0.2188, 1.0, 0.5625, 1.0, 0.5312, 1.0, 0.5312, 1.0, 0.5625, 1.0, 0.7812, 0.5, 0.75, 0.5, 0.75, 0.5, 0.7812, 0.5, 0.25, 0.5, 0.2188, 0.5, 0.2188, 0.5, 0.25, 0.5, 0.5312, 0.5, 0.5625, 0.5, 0.5625, 0.5, 0.5312, 0.5, 0.5938, 1.0, 0.5625, 1.0, 0.5625, 1.0, 0.5938, 1.0, 0.7812, 1.0, 0.8125, 1.0, 0.8125, 1.0, 0.7812, 1.0, 0.25, 1.0, 0.2812, 1.0, 0.2812, 1.0, 0.25, 1.0, 0.5625, 0.5, 0.5938, 0.5, 0.5938, 0.5, 0.5625, 0.5, 0.8125, 0.5, 0.7812, 0.5, 0.7812, 0.5, 0.8125, 0.5, 0.2812, 0.5, 0.25, 0.5, 0.25, 0.5, 0.2812, 0.5, 0.625, 1.0, 0.5938, 1.0, 0.5938, 1.0, 0.625, 1.0, 0.5938, 0.5, 0.625, 0.5, 0.625, 0.5, 0.5938, 0.5, 0.8125, 1.0, 0.8438, 1.0, 0.8438, 1.0, 0.8125, 1.0, 0.2812, 1.0, 0.3125, 1.0, 0.3125, 1.0, 0.2812, 1.0, 0.6562, 1.0, 0.625, 1.0, 0.625, 1.0, 0.6562, 1.0, 0.8438, 0.5, 0.8125, 0.5, 0.8125, 0.5, 0.8438, 0.5, 0.3125, 0.5, 0.2812, 0.5, 0.2812, 0.5, 0.3125, 0.5, 0.625, 0.5, 0.6562, 0.5, 0.6562, 0.5, 0.625, 0.5, 0.6875, 1.0, 0.6562, 1.0, 0.6562, 1.0, 0.6875, 1.0, 0.8438, 1.0, 0.875, 1.0, 0.875, 1.0, 0.8438, 1.0, 0.3125, 1.0, 0.3438, 1.0, 0.3438, 1.0, 0.3125, 1.0, 0.6562, 0.5, 0.6875, 0.5, 0.6875, 0.5, 0.6562, 0.5, 0.875, 0.5, 0.8438, 0.5, 0.8438, 0.5, 0.875, 0.5, 0.3438, 0.5, 0.3125, 0.5, 0.3125, 0.5, 0.3438, 0.5, 0.7188, 1.0, 0.6875, 1.0, 0.6875, 1.0, 0.7188, 1.0, 0.6875, 0.5, 0.7188, 0.5, 0.7188, 0.5, 0.6875, 0.5, 0.875, 1.0, 0.9062, 1.0, 0.9062, 1.0, 0.875, 1.0, 0.3438, 1.0, 0.375, 1.0, 0.375, 1.0, 0.3438, 1.0, 0.75, 1.0, 0.7188, 1.0, 0.7188, 1.0, 0.75, 1.0, 0.9062, 0.5, 0.875, 0.5, 0.875, 0.5, 0.9062, 0.5, 0.375, 0.5, 0.3438, 0.5, 0.3438, 0.5, 0.375, 0.5, 0.7188, 0.5, 0.75, 0.5, 0.75, 0.5, 0.7188, 0.5, 0.7812, 1.0, 0.75, 1.0, 0.75, 1.0, 0.7812, 1.0, 0.9062, 1.0, 0.9375, 1.0, 0.9375, 1.0, 0.9062, 1.0, 0.375, 1.0, 0.4062, 1.0, 0.4062, 1.0, 0.375, 1.0, 0.75, 0.5, 0.7812, 0.5, 0.7812, 0.5, 0.75, 0.5, 0.9375, 0.5, 0.9062, 0.5, 0.9062, 0.5, 0.9375, 0.5, 0.4062, 0.5, 0.375, 0.5, 0.375, 0.5, 0.4062, 0.5, 0.8125, 1.0, 0.7812, 1.0, 0.7812, 1.0, 0.8125, 1.0, 0.7812, 0.5, 0.8125, 0.5, 0.8125, 0.5, 0.7812, 0.5, 0.9375, 1.0, 0.9688, 1.0, 0.9688, 1.0, 0.9375, 1.0, 0.03125, 1.0, 0.0, 1.0, 0.0, 1.0, 0.03125, 1.0, 0.4062, 1.0, 0.4375, 1.0, 0.4375, 1.0, 0.4062, 1.0, 0.8438, 1.0, 0.8125, 1.0, 0.8125, 1.0, 0.8438, 1.0, 0.375, 0.5, 0.3438, 0.5, 0.3438, 1.0, 0.375, 1.0, 0.4062, 0.5, 0.375, 0.5, 0.375, 1.0, 0.4062, 1.0, 0.4375, 0.5, 0.4062, 0.5, 0.4062, 1.0, 0.4375, 1.0, 0.4688, 1.0, 0.5, 1.0, 0.5, 1.0, 0.4688, 1.0, 0.4688, 0.5, 0.4375, 0.5, 0.4375, 0.5, 0.4688, 0.5, 0.4375, 0.5, 0.4375, 1.0, 0.4375, 1.0, 0.4375, 0.5, 0.5, 0.5, 0.4688, 0.5, 0.4688, 0.5, 0.5, 0.5, 0.4375, 1.0, 0.4688, 1.0, 0.4688, 1.0, 0.4375, 1.0, 0.4688, 0.5, 0.4375, 0.5, 0.4375, 1.0, 0.4688, 1.0, 0.5, 0.5, 0.4688, 0.5, 0.4688, 1.0, 0.5, 1.0, 0.5312, 0.5, 0.5, 0.5, 0.5, 1.0, 0.5312, 1.0, 0.5625, 0.5, 0.5312, 0.5, 0.5312, 1.0, 0.5625, 1.0, 0.5938, 0.5, 0.5625, 0.5, 0.5625, 1.0, 0.5938, 1.0, 0.625, 0.5, 0.5938, 0.5, 0.5938, 1.0, 0.625, 1.0, 0.6562, 0.5, 0.625, 0.5, 0.625, 1.0, 0.6562, 1.0, 0.6875, 0.5, 0.6562, 0.5, 0.6562, 1.0, 0.6875, 1.0, 0.7188, 0.5, 0.6875, 0.5, 0.6875, 1.0, 0.7188, 1.0, 0.75, 0.5, 0.7188, 0.5, 0.7188, 1.0, 0.75, 1.0, 0.7812, 0.5, 0.75, 0.5, 0.75, 1.0, 0.7812, 1.0, 0.8125, 0.5, 0.7812, 0.5, 0.7812, 1.0, 0.8125, 1.0, 0.8438, 0.5, 0.8125, 0.5, 0.8125, 1.0, 0.8438, 1.0, 0.875, 0.5, 0.8438, 0.5, 0.8438, 1.0, 0.875, 1.0, 0.9062, 0.5, 0.875, 0.5, 0.875, 1.0, 0.9062, 1.0, 0.9375, 0.5, 0.9062, 0.5, 0.9062, 1.0, 0.9375, 1.0, 0.9688, 0.5, 0.9375, 0.5, 0.9375, 1.0, 0.9688, 1.0, 1.0, 0.5, 0.9688, 0.5, 0.9688, 1.0, 1.0, 1.0, 0.03125, 0.5, 1.0, 0.5, 0.0, 1.0, 0.03125, 1.0, 0.0625, 0.5, 0.03125, 0.5, 0.03125, 1.0, 0.0625, 1.0, 0.09375, 0.5, 0.0625, 0.5, 0.0625, 1.0, 0.09375, 1.0, 0.125, 0.5, 0.09375, 0.5, 0.09375, 1.0, 0.125, 1.0, 0.1562, 0.5, 0.125, 0.5, 0.125, 1.0, 0.1562, 1.0, 0.1875, 0.5, 0.1562, 0.5, 0.1562, 1.0, 0.1875, 1.0, 0.2188, 0.5, 0.1875, 0.5, 0.1875, 1.0, 0.2188, 1.0, 0.25, 0.5, 0.2188, 0.5, 0.2188, 1.0, 0.25, 1.0, 0.2812, 0.5, 0.25, 0.5, 0.25, 1.0, 0.2812, 1.0, 0.3125, 0.5, 0.2812, 0.5, 0.2812, 1.0, 0.3125, 1.0, 0.3438, 0.5, 0.3125, 0.5, 0.3125, 1.0, 0.3438, 1.0, 0.375, 1.0, 0.4062, 1.0, 0.4062, 1.0, 0.375, 1.0, 0.125, 0.5, 0.09375, 0.5, 0.09375, 0.5, 0.125, 0.5, 0.9375, 0.5, 0.9062, 0.5, 0.9062, 0.5, 0.9375, 0.5, 0.09375, 1.0, 0.125, 1.0, 0.125, 1.0, 0.09375, 1.0, 0.6562, 0.5, 0.625, 0.5, 0.625, 0.5, 0.6562, 0.5, 0.9062, 1.0, 0.9375, 1.0, 0.9375, 1.0, 0.9062, 1.0, 0.375, 0.5, 0.3438, 0.5, 0.3438, 0.5, 0.375, 0.5, 0.625, 1.0, 0.6562, 1.0, 0.6562, 1.0, 0.625, 1.0, 0.09375, 0.5, 0.0625, 0.5, 0.0625, 0.5, 0.09375, 0.5, 0.3438, 1.0, 0.375, 1.0, 0.375, 1.0, 0.3438, 1.0, 0.9062, 0.5, 0.875, 0.5, 0.875, 0.5, 0.9062, 0.5, 0.0625, 1.0, 0.09375, 1.0, 0.09375, 1.0, 0.0625, 1.0, 0.625, 0.5, 0.5938, 0.5, 0.5938, 0.5, 0.625, 0.5, 0.875, 1.0, 0.9062, 1.0, 0.9062, 1.0, 0.875, 1.0, 0.3438, 0.5, 0.3125, 0.5, 0.3125, 0.5, 0.3438, 0.5, 0.5938, 1.0, 0.625, 1.0, 0.625, 1.0, 0.5938, 1.0, 0.0625, 0.5, 0.03125, 0.5, 0.03125, 0.5, 0.0625, 0.5, 0.3125, 1.0, 0.3438, 1.0, 0.3438, 1.0, 0.3125, 1.0, 0.875, 0.5, 0.8438, 0.5, 0.8438, 0.5, 0.875, 0.5, 0.03125, 1.0, 0.0625, 1.0, 0.0625, 1.0, 0.03125, 1.0, 0.5938, 0.5, 0.5625, 0.5, 0.5625, 0.5, 0.5938, 0.5, 0.8438, 1.0, 0.875, 1.0, 0.875, 1.0, 0.8438, 1.0, 0.3125, 0.5, 0.2812, 0.5, 0.2812, 0.5, 0.3125, 0.5, 0.5625, 1.0, 0.5938, 1.0, 0.5938, 1.0, 0.5625, 1.0, 0.03125, 0.5, 0.0, 0.5, 0.0, 0.5, 0.03125, 0.5, 0.2812, 1.0, 0.3125, 1.0, 0.3125, 1.0, 0.2812, 1.0, 0.8438, 0.5, 0.8125, 0.5, 0.8125, 0.5, 0.8438, 0.5, 0.0, 1.0, 0.03125, 1.0, 0.03125, 1.0, 0.0, 1.0, 0.5625, 0.5, 0.5312, 0.5, 0.5312, 0.5, 0.5625, 0.5, 0.8125, 1.0, 0.8438, 1.0, 0.8438, 1.0, 0.8125, 1.0, 0.2812, 0.5, 0.25, 0.5, 0.25, 0.5, 0.2812, 0.5, 0.5312, 1.0, 0.5625, 1.0, 0.5625, 1.0, 0.5312, 1.0, 0.25, 1.0, 0.2812, 1.0, 0.2812, 1.0, 0.25, 1.0, 0.8125, 0.5, 0.7812, 0.5, 0.7812, 0.5, 0.8125, 0.5, 0.5312, 0.5, 0.5, 0.5, 0.5, 0.5, 0.5312, 0.5, 0.7812, 1.0, 0.8125, 1.0, 0.8125, 1.0, 0.7812, 1.0, 0.25, 0.5, 0.2188, 0.5, 0.2188, 0.5, 0.25, 0.5, 0.5, 1.0, 0.5312, 1.0, 0.5312, 1.0, 0.5, 1.0, 0.2188, 1.0, 0.25, 1.0, 0.25, 1.0, 0.2188, 1.0, 0.7812, 0.5, 0.75, 0.5, 0.75, 0.5, 0.7812, 0.5, 0.5, 0.5, 0.4688, 0.5, 0.4688, 0.5, 0.5, 0.5, 0.75, 1.0, 0.7812, 1.0, 0.7812, 1.0, 0.75, 1.0, 0.2188, 0.5, 0.1875, 0.5, 0.1875, 0.5, 0.2188, 0.5, 0.4688, 1.0, 0.5, 1.0, 0.5, 1.0, 0.4688, 1.0, 0.1875, 1.0, 0.2188, 1.0, 0.2188, 1.0, 0.1875, 1.0, 0.75, 0.5, 0.7188, 0.5, 0.7188, 0.5, 0.75, 0.5, 0.4688, 0.5, 0.4375, 0.5, 0.4375, 0.5, 0.4688, 0.5, 0.7188, 1.0, 0.75, 1.0, 0.75, 1.0, 0.7188, 1.0, 1.0, 0.5, 0.9688, 0.5, 0.9688, 0.5, 1.0, 0.5, 0.1875, 0.5, 0.1562, 0.5, 0.1562, 0.5, 0.1875, 0.5, 0.4375, 1.0, 0.4688, 1.0, 0.4688, 1.0, 0.4375, 1.0, 0.9688, 1.0, 1.0, 1.0, 1.0, 1.0, 0.9688, 1.0, 0.1562, 1.0, 0.1875, 1.0, 0.1875, 1.0, 0.1562, 1.0, 0.7188, 0.5, 0.6875, 0.5, 0.6875, 0.5, 0.7188, 0.5, 0.4375, 0.5, 0.4062, 0.5, 0.4062, 0.5, 0.4375, 0.5, 0.6875, 1.0, 0.7188, 1.0, 0.7188, 1.0, 0.6875, 1.0, 0.1562, 0.5, 0.125, 0.5, 0.125, 0.5, 0.1562, 0.5, 0.4062, 1.0, 0.4375, 1.0, 0.4375, 1.0, 0.4062, 1.0, 0.9688, 0.5, 0.9375, 0.5, 0.9375, 0.5, 0.9688, 0.5, 0.125, 1.0, 0.1562, 1.0, 0.1562, 1.0, 0.125, 1.0, 0.6875, 0.5, 0.6562, 0.5, 0.6562, 0.5, 0.6875, 0.5, 0.9375, 1.0, 0.9688, 1.0, 0.9688, 1.0, 0.9375, 1.0, 0.4062, 0.5, 0.375, 0.5, 0.375, 0.5, 0.4062, 0.5, 0.6562, 1.0, 0.6875, 1.0, 0.6875, 1.0, 0.6562, 1.0, 0.375, 0.5, 0.4062, 0.5, 0.4062, 0.5, 0.375, 0.5, 0.125, 1.0, 0.1562, 1.0, 0.1562, 1.0, 0.125, 1.0, 0.6562, 1.0, 0.6875, 1.0, 0.6875, 1.0, 0.6562, 1.0, 0.4062, 1.0, 0.375, 1.0, 0.375, 1.0, 0.4062, 1.0, 0.3438, 0.5, 0.375, 0.5, 0.375, 0.5, 0.3438, 0.5, 0.125, 0.5, 0.09375, 0.5, 0.09375, 0.5, 0.125, 0.5, 0.6562, 0.5, 0.625, 0.5, 0.625, 0.5, 0.6562, 0.5, 0.375, 1.0, 0.3438, 1.0, 0.3438, 1.0, 0.375, 1.0, 0.09375, 1.0, 0.125, 1.0, 0.125, 1.0, 0.09375, 1.0, 0.625, 1.0, 0.6562, 1.0, 0.6562, 1.0, 0.625, 1.0, 0.3125, 0.5, 0.3438, 0.5, 0.3438, 0.5, 0.3125, 0.5, 0.3438, 1.0, 0.3125, 1.0, 0.3125, 1.0, 0.3438, 1.0, 0.09375, 0.5, 0.0625, 0.5, 0.0625, 0.5, 0.09375, 0.5, 0.625, 0.5, 0.5938, 0.5, 0.5938, 0.5, 0.625, 0.5, 0.2812, 0.5, 0.3125, 0.5, 0.3125, 0.5, 0.2812, 0.5, 0.0625, 1.0, 0.09375, 1.0, 0.09375, 1.0, 0.0625, 1.0, 0.5938, 1.0, 0.625, 1.0, 0.625, 1.0, 0.5938, 1.0, 0.3125, 1.0, 0.2812, 1.0, 0.2812, 1.0, 0.3125, 1.0, 0.25, 0.5, 0.2812, 0.5, 0.2812, 0.5, 0.25, 0.5, 0.0625, 0.5, 0.03125, 0.5, 0.03125, 0.5, 0.0625, 0.5, 0.5938, 0.5, 0.5625, 0.5, 0.5625, 0.5, 0.5938, 0.5, 0.2812, 1.0, 0.25, 1.0, 0.25, 1.0, 0.2812, 1.0, 0.03125, 1.0, 0.0625, 1.0, 0.0625, 1.0, 0.03125, 1.0, 0.5625, 1.0, 0.5938, 1.0, 0.5938, 1.0, 0.5625, 1.0, 0.2188, 0.5, 0.25, 0.5, 0.25, 0.5, 0.2188, 0.5, 0.25, 1.0, 0.2188, 1.0, 0.2188, 1.0, 0.25, 1.0, 0.03125, 0.5, 0.0, 0.5, 0.0, 0.5, 0.03125, 0.5, 0.5625, 0.5, 0.5312, 0.5, 0.5312, 0.5, 0.5625, 0.5, 0.1875, 0.5, 0.2188, 0.5, 0.2188, 0.5, 0.1875, 0.5, 0.0, 1.0, 0.03125, 1.0, 0.03125, 1.0, 0.0, 1.0, 0.5312, 1.0, 0.5625, 1.0, 0.5625, 1.0, 0.5312, 1.0, 0.2188, 1.0, 0.1875, 1.0, 0.1875, 1.0, 0.2188, 1.0, 0.9688, 0.5, 1.0, 0.5, 1.0, 0.5, 0.9688, 0.5, 0.1562, 0.5, 0.1875, 0.5, 0.1875, 0.5, 0.1562, 0.5, 1.0, 1.0, 0.9688, 1.0, 0.9688, 1.0, 1.0, 1.0, 0.5312, 0.5, 0.5, 0.5, 0.5, 0.5, 0.5312, 0.5, 0.1875, 1.0, 0.1562, 1.0, 0.1562, 1.0, 0.1875, 1.0, 0.9375, 0.5, 0.9688, 0.5, 0.9688, 0.5, 0.9375, 0.5, 0.5, 1.0, 0.5312, 1.0, 0.5312, 1.0, 0.5, 1.0, 0.125, 0.5, 0.1562, 0.5, 0.1562, 0.5, 0.125, 0.5, 0.9688, 1.0, 0.9375, 1.0, 0.9375, 1.0, 0.9688, 1.0, 0.1562, 1.0, 0.125, 1.0, 0.125, 1.0, 0.1562, 1.0, 0.9062, 0.5, 0.9375, 0.5, 0.9375, 0.5, 0.9062, 0.5, 0.5, 0.5, 0.4688, 0.5, 0.4688, 0.5, 0.5, 0.5, 0.09375, 0.5, 0.125, 0.5, 0.125, 0.5, 0.09375, 0.5, 0.9375, 1.0, 0.9062, 1.0, 0.9062, 1.0, 0.9375, 1.0, 0.4688, 1.0, 0.5, 1.0, 0.5, 1.0, 0.4688, 1.0, 0.125, 1.0, 0.09375, 1.0, 0.09375, 1.0, 0.125, 1.0, 0.875, 0.5, 0.9062, 0.5, 0.9062, 0.5, 0.875, 0.5, 0.0625, 0.5, 0.09375, 0.5, 0.09375, 0.5, 0.0625, 0.5, 1.0, 0.5, 0.9688, 0.5, 0.9688, 0.5, 1.0, 0.5, 0.9062, 1.0, 0.875, 1.0, 0.875, 1.0, 0.9062, 1.0, 0.4688, 0.5, 0.4375, 0.5, 0.4375, 0.5, 0.4688, 0.5, 0.09375, 1.0, 0.0625, 1.0, 0.0625, 1.0, 0.09375, 1.0, 0.9688, 1.0, 1.0, 1.0, 1.0, 1.0, 0.9688, 1.0, 0.8438, 0.5, 0.875, 0.5, 0.875, 0.5, 0.8438, 0.5, 0.4375, 1.0, 0.4688, 1.0, 0.4688, 1.0, 0.4375, 1.0, 0.03125, 0.5, 0.0625, 0.5, 0.0625, 0.5, 0.03125, 0.5, 0.875, 1.0, 0.8438, 1.0, 0.8438, 1.0, 0.875, 1.0, 0.0625, 1.0, 0.03125, 1.0, 0.03125, 1.0, 0.0625, 1.0, 0.8125, 0.5, 0.8438, 0.5, 0.8438, 0.5, 0.8125, 0.5, 0.4375, 0.5, 0.4062, 0.5, 0.4062, 0.5, 0.4375, 0.5, 1.0, 0.5, 0.03125, 0.5, 0.03125, 0.5, 1.0, 0.5, 0.9688, 0.5, 0.9375, 0.5, 0.9375, 0.5, 0.9688, 0.5])
me_cylinder_005.materials.append(mat_material_001)
me_cylinder_005.materials.append(mat_material_002)
me_cylinder_005.update()

# ---- objects
ob_cube = bpy.data.objects.new('Cube', me_cube_001)
ob_cylinder = bpy.data.objects.new('Cylinder', me_cylinder_005)

# ---- transforms, parenting, visibility, modifiers, constraints
ob_cube.location = (0.0, 0.0, 0.0)
ob_cube.scale = (9.0, 9.0, 10.0)
_m = ob_cube.modifiers.new('Radial Array.002', 'NODES')
_m.node_group = ng_radial_array_002
_gi = [s.identifier for s in ng_radial_array_002.interface.items_tree if s.item_type == 'SOCKET' and s.in_out == 'INPUT']
_m[_gi[1]] = 9.41  # 'Radius'
_m[_gi[2]] = 32  # 'Count'
ob_cylinder.location = (0.0, 0.0, 0.0)
ob_cylinder.scale = (0.9, 0.9, 1.0)

# ---- collection membership
col_collection.objects.link(ob_cube)
col_collection.objects.link(ob_cylinder)

# ---- scene / render settings (as saved in the file)
scene.frame_start = 1; scene.frame_end = 250; scene.frame_set(1)
scene.render.engine = 'BLENDER_EEVEE_NEXT'
bpy.context.view_layer.update()

# ---- added for rendering (the .blend has no active camera and no usable light): camera, sun
cam_auto = bpy.data.cameras.new('AutoCamera')
cam_auto.lens = 50.0
cam_auto.sensor_width = 36.0
cam_auto.clip_end = 4978.3
ob_auto_camera = bpy.data.objects.new('AutoCamera', cam_auto)
scene.collection.objects.link(ob_auto_camera)
ob_auto_camera.location = (283.665, -340.398, 226.932)
ob_auto_camera.rotation_euler = (1.09748, -7.21219e-08, 0.694738)
scene.camera = ob_auto_camera
light_auto_sun = bpy.data.lights.new('AutoSun', 'SUN')
light_auto_sun.energy = 3.0
light_auto_sun.angle = 0.0523599
ob_auto_sun = bpy.data.objects.new('AutoSun', light_auto_sun)
scene.collection.objects.link(ob_auto_sun)
ob_auto_sun.rotation_euler = (0.872665, 0.174533, 0.523599)
bpy.context.view_layer.update()
